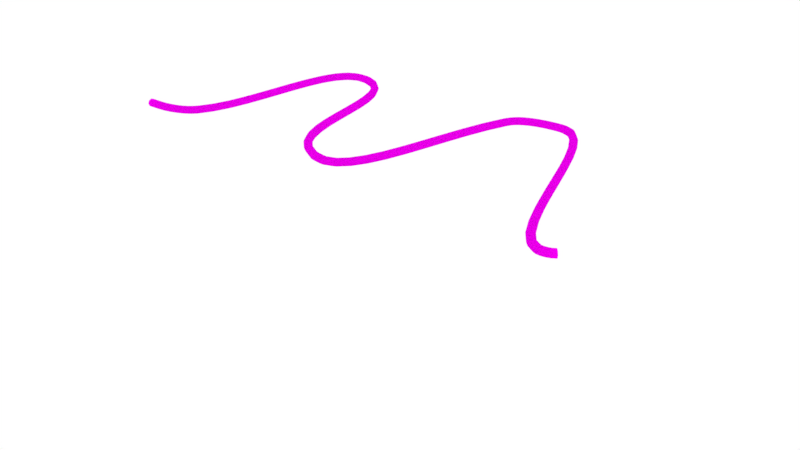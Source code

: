 # Source: WireLOOP.blend  (saved by Blender 2.79.0; exported with 4.5.12 LTS)
import bpy
from mathutils import Matrix  # noqa: F401  (used for matrix-valued properties, if any)

bpy.ops.wm.read_factory_settings(use_empty=True)
scene = bpy.context.scene
scene.name = 'Scene'

# ---- collections
col_collection_1 = bpy.data.collections.new('Collection 1'); scene.collection.children.link(col_collection_1)

# ---- images (referenced by path relative to the original .blend; pixels are not part of the script)
import os
ASSET_DIR = os.environ.get("B2B_ASSET_DIR", "")  # directory of the original .blend (textures are referenced by path, not embedded)
HERE = os.path.dirname(os.path.abspath(__file__))  # packed textures are extracted next to this script under _unpacked/

def load_image(name, relpath, width, height, colorspace="sRGB"):
    """Load a texture the original file referenced (path relative to the .blend, or extracted next to this script)."""
    p = next((c for c in (os.path.join(HERE, relpath), os.path.join(ASSET_DIR, relpath)) if relpath and os.path.exists(c)), "")
    if p:
        img = bpy.data.images.load(p, check_existing=True)
        img.name = name
    else:  # same state as the original file: an image datablock whose file is absent (Cycles renders it pink)
        img = bpy.data.images.new(name, width, height)
        img.source = "FILE"
        img.filepath = "//" + (relpath or name)
    img.colorspace_settings.name = colorspace
    return img
img_rustplain029_col_1k_jpg = load_image('RustPlain029_COL_1K.jpg', 'Unity/Textures/RustPlain029/RustPlain029/1K/RustPlain029_COL_1K.jpg', 1024, 1024, 'sRGB')

# ---- materials (node trees are filled in below, after node groups)
mat_rope = bpy.data.materials.new('Rope')
mat_rope.alpha_threshold = 0.0
mat_rope.roughness = 0.5

# ---- material node trees
mat_rope.use_nodes = True; mat_rope.node_tree.nodes.clear()
_N = mat_rope.node_tree.nodes; _L = mat_rope.node_tree.links
n0 = _N.new('ShaderNodeOutputMaterial'); n0.name = 'Material Output'; n0.location = (300, 300)
n1 = _N.new('ShaderNodeBsdfDiffuse'); n1.name = 'Diffuse BSDF'; n1.location = (10, 300)
n2 = _N.new('ShaderNodeTexImage'); n2.name = 'Image Texture'; n2.location = (-212, 363)
n2.width = 140
n2.image = img_rustplain029_col_1k_jpg
_L.new(n1.outputs[0], n0.inputs[0])
_L.new(n2.outputs[0], n1.inputs[0])
n0.is_active_output = True

# ---- world
world_world = bpy.data.worlds.new('World'); scene.world = world_world
world_world.color = (1.0, 1.0, 1.0)
world_world.use_sun_shadow = False
world_world.sun_shadow_jitter_overblur = 0.0
world_world.cycles.sampling_method = 'MANUAL'

# ---- meshes
me_circle = bpy.data.meshes.new('Circle')
me_circle.from_pydata([(-1.485, 1.03, 3.775e-08), (-1.485, 0.7374, 0.7071), (-1.485, 0.0303, 1.0), (-1.485, -0.6768, 0.7071), (-1.485, -0.9697, -4.967e-08), (-1.485, -0.6768, -0.7071), (-1.485, 0.0303, -1.0), (-1.485, 0.7374, -0.7071), (1.515, 1.03, 3.763e-08), (1.515, 0.7374, 0.7071), (1.515, 0.0303, 1.0), (1.515, -0.6768, 0.7071), (1.515, -0.9697, -4.979e-08), (1.515, -0.6768, -0.7071), (1.515, 0.0303, -1.0), (1.515, 0.7374, -0.7071), (-0.4848, 0.0303, 1.0), (0.5152, 0.0303, 1.0), (0.5152, -0.6768, 0.7071), (-0.4848, -0.6768, 0.7071), (-0.4848, 1.03, 3.771e-08), (0.5152, 1.03, 3.767e-08), (0.5152, 0.7374, 0.7071), (-0.4848, 0.7374, 0.7071), (-0.4848, 0.7374, -0.7071), (0.5152, 0.7374, -0.7071), (-0.4848, -0.6768, -0.7071), (0.5152, -0.6768, -0.7071), (0.5152, 0.0303, -1.0), (-0.4848, 0.0303, -1.0), (0.5152, -0.9697, -4.975e-08), (-0.4848, -0.9697, -4.971e-08), (-0.4848, -0.9697, -4.971e-08), (-1.485, 1.03, 3.775e-08), (-1.485, 0.7374, 0.7071), (-1.485, 0.0303, 1.0), (-1.485, -0.6768, 0.7071), (-1.485, -0.9697, -4.967e-08), (-1.485, -0.6768, -0.7071), (-1.485, 0.0303, -1.0), (-1.485, 0.7374, -0.7071), (1.515, 1.03, 3.763e-08), (1.515, 0.7374, 0.7071), (1.515, 0.0303, 1.0), (1.515, -0.6768, 0.6876), (1.515, -0.9697, -4.979e-08), (1.515, -0.6768, -0.7071), (1.515, 0.0303, -1.0), (1.515, 0.7374, -0.7071), (-0.4848, -0.9697, -4.971e-08), (-0.4848, -0.9697, -4.971e-08), (-1.485, 1.03, 3.775e-08), (-1.485, 0.7374, 0.7071), (-1.485, 0.0303, 1.0), (-1.485, -0.6768, 0.7071), (-1.485, -0.9697, -4.967e-08), (-1.485, -0.6768, -0.7071), (-1.485, 0.0303, -1.0), (-1.485, 0.7374, -0.7071), (1.515, 1.03, 3.763e-08), (1.515, 0.7374, 0.7071), (1.515, 0.0303, 1.0), (1.515, -0.6768, 0.7071), (1.515, -0.9697, -4.979e-08), (1.515, -0.6768, -0.7071), (1.515, 0.0303, -1.0), (1.515, 0.7374, -0.7071), (-0.4848, 0.0303, 1.0), (0.5152, 0.0303, 1.0), (0.5152, -0.6768, 0.7071), (-0.4848, -0.6768, 0.7071), (-0.4848, 1.03, 3.771e-08), (0.5152, 1.03, 3.767e-08), (0.5152, 0.7374, 0.7071), (-0.4848, 0.7374, 0.7071), (-0.4848, 0.7374, -0.7071), (0.5152, 0.7374, -0.7071), (-0.4848, -0.6768, -0.7071), (0.5152, -0.6768, -0.7071), (0.5152, 0.0303, -1.0), (-0.4848, 0.0303, -1.0), (0.5152, -0.9697, -4.975e-08), (-0.4848, -0.9697, -4.971e-08), (-0.4848, -0.9697, -4.971e-08), (-1.485, 1.03, 3.775e-08), (-1.485, 0.7374, 0.7071), (-1.485, 0.0303, 1.0), (-1.485, -0.6768, 0.7071), (-1.485, -0.9697, -4.967e-08), (-1.485, -0.6768, -0.7071), (-1.485, 0.0303, -1.0), (-1.485, 0.7374, -0.7071), (1.515, 1.03, 3.763e-08), (1.515, 0.7374, 0.7071), (1.515, 0.0303, 1.0), (1.515, -0.6768, 0.7071), (1.515, -0.9697, -4.979e-08), (1.515, -0.6768, -0.7071), (1.515, 0.0303, -1.0), (1.515, 0.7374, -0.7071), (-0.4848, 0.0303, 1.0), (0.5152, 0.0303, 1.0), (0.5152, -0.6768, 0.7071), (-0.4848, -0.6768, 0.7071), (-0.4848, 1.03, 3.771e-08), (0.5152, 1.03, 3.767e-08), (0.5152, 0.7374, 0.7071), (-0.4848, 0.7374, 0.7071), (-0.4848, 0.7374, -0.7071), (0.5152, 0.7374, -0.7071), (-0.4848, -0.6768, -0.7071), (0.5152, -0.6768, -0.7071), (0.5152, 0.0303, -1.0), (-0.4848, 0.0303, -1.0), (0.5152, -0.9697, -4.975e-08), (-0.4848, -0.9697, -4.971e-08), (-0.4848, -0.9697, -4.971e-08), (-1.485, 1.03, 3.775e-08), (-1.485, 0.7374, 0.7071), (-1.485, 0.0303, 1.0), (-1.485, -0.6768, 0.7071), (-1.485, -0.9697, -4.967e-08), (-1.485, -0.6768, -0.7071), (-1.485, 0.0303, -1.0), (-1.485, 0.7374, -0.7071), (1.515, 1.03, 3.763e-08), (1.515, 0.7374, 0.7071), (1.515, 0.0303, 1.0), (1.515, -0.6768, 0.7071), (1.515, -0.9697, -4.979e-08), (1.515, -0.6768, -0.7071), (1.515, 0.0303, -1.0), (1.515, 0.7374, -0.7071), (-0.4848, -0.9697, -4.971e-08), (-0.4848, -0.9697, -4.971e-08), (-1.485, 1.03, 3.775e-08), (-1.485, 0.7374, 0.7071), (-1.485, 0.0303, 1.0), (-1.485, -0.6768, 0.7071), (-1.485, -0.9697, -4.967e-08), (-1.485, -0.6768, -0.7071), (-1.485, 0.0303, -1.0), (-1.485, 0.7374, -0.7071), (1.515, 1.03, 3.763e-08), (1.515, 0.7374, 0.7071), (1.515, 0.0303, 1.0), (1.515, -0.6768, 0.7071), (1.515, -0.9697, -4.979e-08), (1.515, -0.6768, -0.7071), (1.515, 0.0303, -1.0), (1.515, 0.7374, -0.7071), (-0.4848, 0.0303, 1.0), (0.5152, 0.0303, 1.0), (0.5152, -0.6768, 0.7071), (-0.4848, -0.6768, 0.7071), (-0.4848, 1.03, 3.771e-08), (0.5152, 1.03, 3.767e-08), (0.5152, 0.7374, 0.7071), (-0.4848, 0.7374, 0.7071), (-0.4848, 0.7374, -0.7071), (0.5152, 0.7374, -0.7071), (-0.4848, -0.6768, -0.7071), (0.5152, -0.6768, -0.7071), (0.5152, 0.0303, -1.0), (-0.4848, 0.0303, -1.0), (0.5152, -0.9697, -4.975e-08), (-0.4848, -0.9697, -4.971e-08), (-0.4848, -0.9697, -4.971e-08), (1.515, 1.03, 3.763e-08), (1.515, 1.03, 3.763e-08), (1.515, 1.03, 3.763e-08), (1.515, 1.03, 3.763e-08), (1.515, 0.7374, 0.7071), (1.515, 0.0303, 1.0), (1.515, -0.9697, -4.979e-08), (1.515, -0.6768, -0.7071), (1.515, 0.0303, -1.0), (1.515, 0.7374, -0.7071), (1.515, -0.6768, 0.6876)], [(8, 168), (168, 169), (169, 170), (44, 178)], [(18, 11, 10, 17), (22, 9, 8, 21), (21, 8, 15, 25), (28, 14, 13, 27), (30, 12, 11, 18), (17, 10, 9, 22), (25, 15, 14, 28), (27, 13, 12, 30), (5, 26, 31, 4), (26, 27, 30, 31), (7, 24, 29, 6), (24, 25, 28, 29), (2, 16, 23, 1), (16, 17, 22, 23), (4, 31, 19, 3), (31, 30, 18, 19), (6, 29, 26, 5), (29, 28, 27, 26), (0, 20, 24, 7), (20, 21, 25, 24), (1, 23, 20, 0), (23, 22, 21, 20), (3, 19, 16, 2), (19, 18, 17, 16), (46, 64, 63, 45), (49, 82, 83, 50), (37, 55, 56, 38), (45, 63, 62, 44), (36, 54, 55, 37), (44, 62, 61, 43), (35, 53, 54, 36), (43, 61, 60, 42), (34, 52, 53, 35), (42, 60, 59, 41), (41, 59, 66, 48), (33, 51, 52, 34), (40, 58, 51, 33), (48, 66, 65, 47), (39, 57, 58, 40), (47, 65, 64, 46), (38, 56, 57, 39), (11, 44, 43, 10), (3, 36, 37, 4), (12, 45, 44, 11), (4, 37, 38, 5), (31, 49, 50, 32), (13, 46, 45, 12), (5, 38, 39, 6), (14, 47, 46, 13), (6, 39, 40, 7), (15, 48, 47, 14), (7, 40, 33, 0), (0, 33, 34, 1), (8, 41, 48, 15), (9, 42, 41, 8), (1, 34, 35, 2), (10, 43, 42, 9), (2, 35, 36, 3), (69, 68, 61, 62), (73, 72, 59, 60), (72, 76, 66, 59), (79, 78, 64, 65), (81, 69, 62, 63), (68, 73, 60, 61), (76, 79, 65, 66), (78, 81, 63, 64), (56, 55, 82, 77), (77, 82, 81, 78), (58, 57, 80, 75), (75, 80, 79, 76), (53, 52, 74, 67), (67, 74, 73, 68), (55, 54, 70, 82), (82, 70, 69, 81), (57, 56, 77, 80), (80, 77, 78, 79), (51, 58, 75, 71), (71, 75, 76, 72), (52, 51, 71, 74), (74, 71, 72, 73), (54, 53, 67, 70), (70, 67, 68, 69), (102, 101, 94, 95), (106, 105, 92, 93), (105, 109, 99, 92), (112, 111, 97, 98), (114, 102, 95, 96), (101, 106, 93, 94), (109, 112, 98, 99), (111, 114, 96, 97), (89, 88, 115, 110), (110, 115, 114, 111), (91, 90, 113, 108), (108, 113, 112, 109), (86, 85, 107, 100), (100, 107, 106, 101), (88, 87, 103, 115), (115, 103, 102, 114), (90, 89, 110, 113), (113, 110, 111, 112), (84, 91, 108, 104), (104, 108, 109, 105), (85, 84, 104, 107), (107, 104, 105, 106), (87, 86, 100, 103), (103, 100, 101, 102), (130, 129, 147, 148), (133, 134, 167, 166), (121, 122, 140, 139), (129, 128, 146, 147), (120, 121, 139, 138), (128, 127, 145, 146), (119, 120, 138, 137), (127, 126, 144, 145), (118, 119, 137, 136), (126, 125, 143, 144), (125, 132, 150, 143), (117, 118, 136, 135), (124, 117, 135, 142), (132, 131, 149, 150), (123, 124, 142, 141), (131, 130, 148, 149), (122, 123, 141, 140), (95, 94, 127, 128), (87, 88, 121, 120), (96, 95, 128, 129), (88, 89, 122, 121), (115, 116, 134, 133), (97, 96, 129, 130), (89, 90, 123, 122), (98, 97, 130, 131), (90, 91, 124, 123), (99, 98, 131, 132), (91, 84, 117, 124), (84, 85, 118, 117), (92, 99, 132, 125), (93, 92, 125, 126), (85, 86, 119, 118), (94, 93, 126, 127), (86, 87, 120, 119), (153, 146, 145, 152), (157, 144, 143, 156), (156, 143, 150, 160), (163, 149, 148, 162), (165, 147, 146, 153), (152, 145, 144, 157), (160, 150, 149, 163), (162, 148, 147, 165), (140, 161, 166, 139), (161, 162, 165, 166), (142, 159, 164, 141), (159, 160, 163, 164), (137, 151, 158, 136), (151, 152, 157, 158), (139, 166, 154, 138), (166, 165, 153, 154), (141, 164, 161, 140), (164, 163, 162, 161), (135, 155, 159, 142), (155, 156, 160, 159), (136, 158, 155, 135), (158, 157, 156, 155), (138, 154, 151, 137), (154, 153, 152, 151), (49, 31, 115, 133), (82, 49, 133, 166), (83, 82, 166, 167), (31, 32, 116, 115), (32, 50, 134, 116), (50, 83, 167, 134), (10, 9, 172, 173), (15, 14, 176, 177), (13, 12, 174, 175), (9, 8, 171, 172), (8, 15, 177, 171), (14, 13, 175, 176)])
_uv = me_circle.uv_layers.new(name='UVMap')
_uv.uv.foreach_set('vector', [0.3267, 0.375, 0.49, 0.375, 0.49, 0.5, 0.3267, 0.5, 0.3267, 0.625, 0.49, 0.625, 0.49, 0.75, 0.3267, 0.75, 0.3267, 0.75, 0.49, 0.75, 0.49, 0.8749, 0.3267, 0.8749, 0.3267, 7.007e-05, 0.49, 6.999e-05, 0.49, 0.1251, 0.3267, 0.1251, 0.3267, 0.25, 0.49, 0.25, 0.49, 0.375, 0.3267, 0.375, 0.3267, 0.5, 0.49, 0.5, 0.49, 0.625, 0.3267, 0.625, 0.3267, 0.8749, 0.49, 0.8749, 0.49, 0.9999, 0.3267, 0.9999, 0.3267, 0.1251, 0.49, 0.1251, 0.49, 0.25, 0.3267, 0.25, 7.014e-05, 0.1251, 0.1634, 0.1251, 0.1634, 0.25, 7.024e-05, 0.25, 0.1634, 0.1251, 0.3267, 0.1251, 0.3267, 0.25, 0.1634, 0.25, 7.061e-05, 0.8749, 0.1634, 0.8749, 0.1634, 0.9999, 7.065e-05, 0.9999, 0.1634, 0.8749, 0.3267, 0.8749, 0.3267, 0.9999, 0.1634, 0.9999, 7.044e-05, 0.5, 0.1634, 0.5, 0.1634, 0.625, 7.051e-05, 0.625, 0.1634, 0.5, 0.3267, 0.5, 0.3267, 0.625, 0.1634, 0.625, 7.024e-05, 0.25, 0.1634, 0.25, 0.1634, 0.375, 7.034e-05, 0.375, 0.1634, 0.25, 0.3267, 0.25, 0.3267, 0.375, 0.1634, 0.375, 6.999e-05, 7.038e-05, 0.1634, 7.022e-05, 0.1634, 0.1251, 7.014e-05, 0.1251, 0.1634, 7.022e-05, 0.3267, 7.007e-05, 0.3267, 0.1251, 0.1634, 0.1251, 7.057e-05, 0.75, 0.1634, 0.75, 0.1634, 0.8749, 7.061e-05, 0.8749, 0.1634, 0.75, 0.3267, 0.75, 0.3267, 0.8749, 0.1634, 0.8749, 7.051e-05, 0.625, 0.1634, 0.625, 0.1634, 0.75, 7.057e-05, 0.75, 0.1634, 0.625, 0.3267, 0.625, 0.3267, 0.75, 0.1634, 0.75, 7.034e-05, 0.375, 0.1634, 0.375, 0.1634, 0.5, 7.044e-05, 0.5, 0.1634, 0.375, 0.3267, 0.375, 0.3267, 0.5, 0.1634, 0.5, 0.49, 0.1251, 0.49, 0.1251, 0.49, 0.25, 0.49, 0.25, 0.0, 0.0, 0.0, 0.0, 0.0, 0.0, 0.0, 0.0, 7.024e-05, 0.25, 7.024e-05, 0.25, 7.014e-05, 0.1251, 7.014e-05, 0.1251, 0.49, 0.25, 0.49, 0.25, 0.49, 0.375, 0.49, 0.375, 7.034e-05, 0.375, 7.034e-05, 0.375, 7.024e-05, 0.25, 7.024e-05, 0.25, 0.49, 0.375, 0.49, 0.375, 0.49, 0.5, 0.49, 0.5, 7.044e-05, 0.5, 7.044e-05, 0.5, 7.034e-05, 0.375, 7.034e-05, 0.375, 0.49, 0.5, 0.49, 0.5, 0.49, 0.625, 0.49, 0.625, 7.051e-05, 0.625, 7.051e-05, 0.625, 7.044e-05, 0.5, 7.044e-05, 0.5, 0.49, 0.625, 0.49, 0.625, 0.49, 0.75, 0.49, 0.75, 0.49, 0.75, 0.49, 0.75, 0.49, 0.8749, 0.49, 0.8749, 7.057e-05, 0.75, 7.057e-05, 0.75, 7.051e-05, 0.625, 7.051e-05, 0.625, 7.061e-05, 0.8749, 7.061e-05, 0.8749, 7.057e-05, 0.75, 7.057e-05, 0.75, 0.49, 0.8749, 0.49, 0.8749, 0.49, 0.9999, 0.49, 0.9999, 7.065e-05, 0.9999, 7.065e-05, 0.9999, 7.061e-05, 0.8749, 7.061e-05, 0.8749, 0.49, 6.999e-05, 0.49, 6.999e-05, 0.49, 0.1251, 0.49, 0.1251, 7.014e-05, 0.1251, 7.014e-05, 0.1251, 6.999e-05, 7.038e-05, 6.999e-05, 7.038e-05, 0.49, 0.375, 0.49, 0.375, 0.49, 0.5, 0.49, 0.5, 7.034e-05, 0.375, 7.034e-05, 0.375, 7.024e-05, 0.25, 7.024e-05, 0.25, 0.49, 0.25, 0.49, 0.25, 0.49, 0.375, 0.49, 0.375, 7.024e-05, 0.25, 7.024e-05, 0.25, 7.014e-05, 0.1251, 7.014e-05, 0.1251, 0.0, 0.0, 0.0, 0.0, 0.0, 0.0, 0.0, 0.0, 0.49, 0.1251, 0.49, 0.1251, 0.49, 0.25, 0.49, 0.25, 7.014e-05, 0.1251, 7.014e-05, 0.1251, 6.999e-05, 7.038e-05, 6.999e-05, 7.038e-05, 0.49, 6.999e-05, 0.49, 6.999e-05, 0.49, 0.1251, 0.49, 0.1251, 7.065e-05, 0.9999, 7.065e-05, 0.9999, 7.061e-05, 0.8749, 7.061e-05, 0.8749, 0.49, 0.8749, 0.49, 0.8749, 0.49, 0.9999, 0.49, 0.9999, 7.061e-05, 0.8749, 7.061e-05, 0.8749, 7.057e-05, 0.75, 7.057e-05, 0.75, 7.057e-05, 0.75, 7.057e-05, 0.75, 7.051e-05, 0.625, 7.051e-05, 0.625, 0.49, 0.75, 0.49, 0.75, 0.49, 0.8749, 0.49, 0.8749, 0.49, 0.625, 0.49, 0.625, 0.49, 0.75, 0.49, 0.75, 7.051e-05, 0.625, 7.051e-05, 0.625, 7.044e-05, 0.5, 7.044e-05, 0.5, 0.49, 0.5, 0.49, 0.5, 0.49, 0.625, 0.49, 0.625, 7.044e-05, 0.5, 7.044e-05, 0.5, 7.034e-05, 0.375, 7.034e-05, 0.375, 0.3267, 0.375, 0.3267, 0.5, 0.49, 0.5, 0.49, 0.375, 0.3267, 0.625, 0.3267, 0.75, 0.49, 0.75, 0.49, 0.625, 0.3267, 0.75, 0.3267, 0.8749, 0.49, 0.8749, 0.49, 0.75, 0.3267, 7.007e-05, 0.3267, 0.1251, 0.49, 0.1251, 0.49, 6.999e-05, 0.3267, 0.25, 0.3267, 0.375, 0.49, 0.375, 0.49, 0.25, 0.3267, 0.5, 0.3267, 0.625, 0.49, 0.625, 0.49, 0.5, 0.3267, 0.8749, 0.3267, 0.9999, 0.49, 0.9999, 0.49, 0.8749, 0.3267, 0.1251, 0.3267, 0.25, 0.49, 0.25, 0.49, 0.1251, 7.014e-05, 0.1251, 7.024e-05, 0.25, 0.1634, 0.25, 0.1634, 0.1251, 0.1634, 0.1251, 0.1634, 0.25, 0.3267, 0.25, 0.3267, 0.1251, 7.061e-05, 0.8749, 7.065e-05, 0.9999, 0.1634, 0.9999, 0.1634, 0.8749, 0.1634, 0.8749, 0.1634, 0.9999, 0.3267, 0.9999, 0.3267, 0.8749, 7.044e-05, 0.5, 7.051e-05, 0.625, 0.1634, 0.625, 0.1634, 0.5, 0.1634, 0.5, 0.1634, 0.625, 0.3267, 0.625, 0.3267, 0.5, 7.024e-05, 0.25, 7.034e-05, 0.375, 0.1634, 0.375, 0.1634, 0.25, 0.1634, 0.25, 0.1634, 0.375, 0.3267, 0.375, 0.3267, 0.25, 6.999e-05, 7.038e-05, 7.014e-05, 0.1251, 0.1634, 0.1251, 0.1634, 7.022e-05, 0.1634, 7.022e-05, 0.1634, 0.1251, 0.3267, 0.1251, 0.3267, 7.007e-05, 7.057e-05, 0.75, 7.061e-05, 0.8749, 0.1634, 0.8749, 0.1634, 0.75, 0.1634, 0.75, 0.1634, 0.8749, 0.3267, 0.8749, 0.3267, 0.75, 7.051e-05, 0.625, 7.057e-05, 0.75, 0.1634, 0.75, 0.1634, 0.625, 0.1634, 0.625, 0.1634, 0.75, 0.3267, 0.75, 0.3267, 0.625, 7.034e-05, 0.375, 7.044e-05, 0.5, 0.1634, 0.5, 0.1634, 0.375, 0.1634, 0.375, 0.1634, 0.5, 0.3267, 0.5, 0.3267, 0.375, 0.3267, 0.375, 0.3267, 0.5, 0.49, 0.5, 0.49, 0.375, 0.3267, 0.625, 0.3267, 0.75, 0.49, 0.75, 0.49, 0.625, 0.3267, 0.75, 0.3267, 0.8749, 0.49, 0.8749, 0.49, 0.75, 0.3267, 7.007e-05, 0.3267, 0.1251, 0.49, 0.1251, 0.49, 6.999e-05, 0.3267, 0.25, 0.3267, 0.375, 0.49, 0.375, 0.49, 0.25, 0.3267, 0.5, 0.3267, 0.625, 0.49, 0.625, 0.49, 0.5, 0.3267, 0.8749, 0.3267, 0.9999, 0.49, 0.9999, 0.49, 0.8749, 0.3267, 0.1251, 0.3267, 0.25, 0.49, 0.25, 0.49, 0.1251, 7.014e-05, 0.1251, 7.024e-05, 0.25, 0.1634, 0.25, 0.1634, 0.1251, 0.1634, 0.1251, 0.1634, 0.25, 0.3267, 0.25, 0.3267, 0.1251, 7.061e-05, 0.8749, 7.065e-05, 0.9999, 0.1634, 0.9999, 0.1634, 0.8749, 0.1634, 0.8749, 0.1634, 0.9999, 0.3267, 0.9999, 0.3267, 0.8749, 7.044e-05, 0.5, 7.051e-05, 0.625, 0.1634, 0.625, 0.1634, 0.5, 0.1634, 0.5, 0.1634, 0.625, 0.3267, 0.625, 0.3267, 0.5, 7.024e-05, 0.25, 7.034e-05, 0.375, 0.1634, 0.375, 0.1634, 0.25, 0.1634, 0.25, 0.1634, 0.375, 0.3267, 0.375, 0.3267, 0.25, 6.999e-05, 7.038e-05, 7.014e-05, 0.1251, 0.1634, 0.1251, 0.1634, 7.022e-05, 0.1634, 7.022e-05, 0.1634, 0.1251, 0.3267, 0.1251, 0.3267, 7.007e-05, 7.057e-05, 0.75, 7.061e-05, 0.8749, 0.1634, 0.8749, 0.1634, 0.75, 0.1634, 0.75, 0.1634, 0.8749, 0.3267, 0.8749, 0.3267, 0.75, 7.051e-05, 0.625, 7.057e-05, 0.75, 0.1634, 0.75, 0.1634, 0.625, 0.1634, 0.625, 0.1634, 0.75, 0.3267, 0.75, 0.3267, 0.625, 7.034e-05, 0.375, 7.044e-05, 0.5, 0.1634, 0.5, 0.1634, 0.375, 0.1634, 0.375, 0.1634, 0.5, 0.3267, 0.5, 0.3267, 0.375, 0.49, 0.1251, 0.49, 0.25, 0.49, 0.25, 0.49, 0.1251, 0.0, 0.0, 0.0, 0.0, 0.0, 0.0, 0.0, 0.0, 7.024e-05, 0.25, 7.014e-05, 0.1251, 7.014e-05, 0.1251, 7.024e-05, 0.25, 0.49, 0.25, 0.49, 0.375, 0.49, 0.375, 0.49, 0.25, 7.034e-05, 0.375, 7.024e-05, 0.25, 7.024e-05, 0.25, 7.034e-05, 0.375, 0.49, 0.375, 0.49, 0.5, 0.49, 0.5, 0.49, 0.375, 7.044e-05, 0.5, 7.034e-05, 0.375, 7.034e-05, 0.375, 7.044e-05, 0.5, 0.49, 0.5, 0.49, 0.625, 0.49, 0.625, 0.49, 0.5, 7.051e-05, 0.625, 7.044e-05, 0.5, 7.044e-05, 0.5, 7.051e-05, 0.625, 0.49, 0.625, 0.49, 0.75, 0.49, 0.75, 0.49, 0.625, 0.49, 0.75, 0.49, 0.8749, 0.49, 0.8749, 0.49, 0.75, 7.057e-05, 0.75, 7.051e-05, 0.625, 7.051e-05, 0.625, 7.057e-05, 0.75, 7.061e-05, 0.8749, 7.057e-05, 0.75, 7.057e-05, 0.75, 7.061e-05, 0.8749, 0.49, 0.8749, 0.49, 0.9999, 0.49, 0.9999, 0.49, 0.8749, 7.065e-05, 0.9999, 7.061e-05, 0.8749, 7.061e-05, 0.8749, 7.065e-05, 0.9999, 0.49, 6.999e-05, 0.49, 0.1251, 0.49, 0.1251, 0.49, 6.999e-05, 7.014e-05, 0.1251, 6.999e-05, 7.038e-05, 6.999e-05, 7.038e-05, 7.014e-05, 0.1251, 0.49, 0.375, 0.49, 0.5, 0.49, 0.5, 0.49, 0.375, 7.034e-05, 0.375, 7.024e-05, 0.25, 7.024e-05, 0.25, 7.034e-05, 0.375, 0.49, 0.25, 0.49, 0.375, 0.49, 0.375, 0.49, 0.25, 7.024e-05, 0.25, 7.014e-05, 0.1251, 7.014e-05, 0.1251, 7.024e-05, 0.25, 0.0, 0.0, 0.0, 0.0, 0.0, 0.0, 0.0, 0.0, 0.49, 0.1251, 0.49, 0.25, 0.49, 0.25, 0.49, 0.1251, 7.014e-05, 0.1251, 6.999e-05, 7.038e-05, 6.999e-05, 7.038e-05, 7.014e-05, 0.1251, 0.49, 6.999e-05, 0.49, 0.1251, 0.49, 0.1251, 0.49, 6.999e-05, 7.065e-05, 0.9999, 7.061e-05, 0.8749, 7.061e-05, 0.8749, 7.065e-05, 0.9999, 0.49, 0.8749, 0.49, 0.9999, 0.49, 0.9999, 0.49, 0.8749, 7.061e-05, 0.8749, 7.057e-05, 0.75, 7.057e-05, 0.75, 7.061e-05, 0.8749, 7.057e-05, 0.75, 7.051e-05, 0.625, 7.051e-05, 0.625, 7.057e-05, 0.75, 0.49, 0.75, 0.49, 0.8749, 0.49, 0.8749, 0.49, 0.75, 0.49, 0.625, 0.49, 0.75, 0.49, 0.75, 0.49, 0.625, 7.051e-05, 0.625, 7.044e-05, 0.5, 7.044e-05, 0.5, 7.051e-05, 0.625, 0.49, 0.5, 0.49, 0.625, 0.49, 0.625, 0.49, 0.5, 7.044e-05, 0.5, 7.034e-05, 0.375, 7.034e-05, 0.375, 7.044e-05, 0.5, 0.3267, 0.375, 0.49, 0.375, 0.49, 0.5, 0.3267, 0.5, 0.3267, 0.625, 0.49, 0.625, 0.49, 0.75, 0.3267, 0.75, 0.3267, 0.75, 0.49, 0.75, 0.49, 0.8749, 0.3267, 0.8749, 0.3267, 7.007e-05, 0.49, 6.999e-05, 0.49, 0.1251, 0.3267, 0.1251, 0.3267, 0.25, 0.49, 0.25, 0.49, 0.375, 0.3267, 0.375, 0.3267, 0.5, 0.49, 0.5, 0.49, 0.625, 0.3267, 0.625, 0.3267, 0.8749, 0.49, 0.8749, 0.49, 0.9999, 0.3267, 0.9999, 0.3267, 0.1251, 0.49, 0.1251, 0.49, 0.25, 0.3267, 0.25, 7.014e-05, 0.1251, 0.1634, 0.1251, 0.1634, 0.25, 7.024e-05, 0.25, 0.1634, 0.1251, 0.3267, 0.1251, 0.3267, 0.25, 0.1634, 0.25, 7.061e-05, 0.8749, 0.1634, 0.8749, 0.1634, 0.9999, 7.065e-05, 0.9999, 0.1634, 0.8749, 0.3267, 0.8749, 0.3267, 0.9999, 0.1634, 0.9999, 7.044e-05, 0.5, 0.1634, 0.5, 0.1634, 0.625, 7.051e-05, 0.625, 0.1634, 0.5, 0.3267, 0.5, 0.3267, 0.625, 0.1634, 0.625, 7.024e-05, 0.25, 0.1634, 0.25, 0.1634, 0.375, 7.034e-05, 0.375, 0.1634, 0.25, 0.3267, 0.25, 0.3267, 0.375, 0.1634, 0.375, 6.999e-05, 7.038e-05, 0.1634, 7.022e-05, 0.1634, 0.1251, 7.014e-05, 0.1251, 0.1634, 7.022e-05, 0.3267, 7.007e-05, 0.3267, 0.1251, 0.1634, 0.1251, 7.057e-05, 0.75, 0.1634, 0.75, 0.1634, 0.8749, 7.061e-05, 0.8749, 0.1634, 0.75, 0.3267, 0.75, 0.3267, 0.8749, 0.1634, 0.8749, 7.051e-05, 0.625, 0.1634, 0.625, 0.1634, 0.75, 7.057e-05, 0.75, 0.1634, 0.625, 0.3267, 0.625, 0.3267, 0.75, 0.1634, 0.75, 7.034e-05, 0.375, 0.1634, 0.375, 0.1634, 0.5, 7.044e-05, 0.5, 0.1634, 0.375, 0.3267, 0.375, 0.3267, 0.5, 0.1634, 0.5, 0.0, 0.0, 0.0, 0.0, 0.0, 0.0, 0.0, 0.0, 0.0, 0.0, 0.0, 0.0, 0.0, 0.0, 0.0, 0.0, 0.0, 0.0, 0.0, 0.0, 0.0, 0.0, 0.0, 0.0, 0.0, 0.0, 0.0, 0.0, 0.0, 0.0, 0.0, 0.0, 0.0, 0.0, 0.0, 0.0, 0.0, 0.0, 0.0, 0.0, 0.0, 0.0, 0.0, 0.0, 0.0, 0.0, 0.0, 0.0, 0.49, 0.5, 0.49, 0.625, 0.49, 0.625, 0.49, 0.5, 0.49, 0.8749, 0.49, 0.9999, 0.49, 0.9999, 0.49, 0.8749, 0.49, 0.1251, 0.49, 0.25, 0.49, 0.25, 0.49, 0.1251, 0.49, 0.625, 0.49, 0.75, 0.49, 0.75, 0.49, 0.625, 0.49, 0.75, 0.49, 0.8749, 0.49, 0.8749, 0.49, 0.75, 0.49, 6.999e-05, 0.49, 0.1251, 0.49, 0.1251, 0.49, 6.999e-05])
me_circle.materials.append(mat_rope)
me_circle.use_remesh_preserve_volume = False
me_circle.use_remesh_preserve_attributes = False
me_circle.use_mirror_vertex_groups = False
me_circle.update()

# ---- curves / text
cu_beziercurve = bpy.data.curves.new('BezierCurve', 'CURVE')
cu_beziercurve.dimensions = '3D'
_sp = cu_beziercurve.splines.new('BEZIER'); _sp.bezier_points.add(7)
_sp.bezier_points.foreach_set('co', [-5.623, -2.324, 3.593, -4.55, -1.914, 3.593, -2.91, 2.123, 3.593, -1.049, -1.914, 3.593, 1.411, 2.029, 3.593, 2.609, 2.502, 3.593, 5.29, -2.608, 3.593, 5.637, -2.292, 3.593])
_sp.bezier_points.foreach_set('handle_left', [-6.005, -2.324, 3.593, -4.774, -2.224, 3.593, -4.246, 2.439, 3.593, -2.252, -1.047, 3.593, 0.5905, 0.04871, 3.593, 2.18, 2.502, 3.593, 4.339, -2.383, 3.593, 5.902, -2.425, 3.593])
_sp.bezier_points.foreach_set('handle_right', [-5.24, -2.324, 3.593, -3.748, -0.8001, 3.593, -1.468, 1.783, 3.593, 0.6892, -3.167, 3.593, 1.575, 2.426, 3.593, 3.587, 2.502, 3.593, 5.578, -2.676, 3.593, 5.372, -2.16, 3.593])
for _p, _l, _r in zip(_sp.bezier_points, ['ALIGNED', 'ALIGNED', 'ALIGNED', 'ALIGNED', 'ALIGNED', 'ALIGNED', 'ALIGNED', 'ALIGNED'], ['ALIGNED', 'ALIGNED', 'ALIGNED', 'ALIGNED', 'ALIGNED', 'ALIGNED', 'ALIGNED', 'ALIGNED']): _p.handle_left_type = _l; _p.handle_right_type = _r
_sp.order_u = 0
_sp.order_v = 0
cu_beziercurve.use_path = True
cu_beziercurve.use_path_clamp = True
cu_beziercurve.bevel_resolution = 0
cu_beziercurve.fill_mode = 'HALF'

# ---- objects
ob_beziercurve = bpy.data.objects.new('BezierCurve', cu_beziercurve)
ob_circle = bpy.data.objects.new('Circle', me_circle)

# ---- transforms, parenting, visibility, modifiers, constraints
ob_beziercurve.location = (-5.065, 6.819, 2.962)
ob_beziercurve.lineart.crease_threshold = 0.0
ob_circle.location = (-5.083, 6.851, 6.555)
ob_circle.scale = (0.09832, 0.09832, 0.09832)
ob_circle.lineart.crease_threshold = 0.0
_m = ob_circle.modifiers.new('Array', 'ARRAY')
_m.count = 81
_m.constant_offset_displace = (0.0, 0.0, 0.0)
_m = ob_circle.modifiers.new('Curve', 'CURVE')
_m.object = ob_beziercurve

# ---- collection membership
col_collection_1.objects.link(ob_beziercurve)
col_collection_1.objects.link(ob_circle)

# ---- scene / render settings (as saved in the file)
scene.frame_start = 1; scene.frame_end = 250; scene.frame_set(2)
scene.render.engine = 'CYCLES'
scene.render.resolution_percentage = 50
scene.render.dither_intensity = 0.0
scene.cycles.use_denoising = False
scene.cycles.samples = 128
scene.cycles.sampling_pattern = 'TABULATED_SOBOL'
scene.cycles.use_adaptive_sampling = False
scene.cycles.use_light_tree = False
scene.cycles.blur_glossy = 0.0
scene.cycles.sample_clamp_indirect = 0.0
scene.view_settings.view_transform = 'Standard'
bpy.context.view_layer.update()

# ---- added for rendering (the .blend has no active camera): camera
cam_auto = bpy.data.cameras.new('AutoCamera')
cam_auto.lens = 50.0
cam_auto.sensor_width = 36.0
cam_auto.clip_end = 1000.0
ob_auto_camera = bpy.data.objects.new('AutoCamera', cam_auto)
scene.collection.objects.link(ob_auto_camera)
ob_auto_camera.location = (9.524, -10.7316, 19.5659)
ob_auto_camera.rotation_euler = (1.09748, -7.21219e-08, 0.694738)
scene.camera = ob_auto_camera
bpy.context.view_layer.update()
